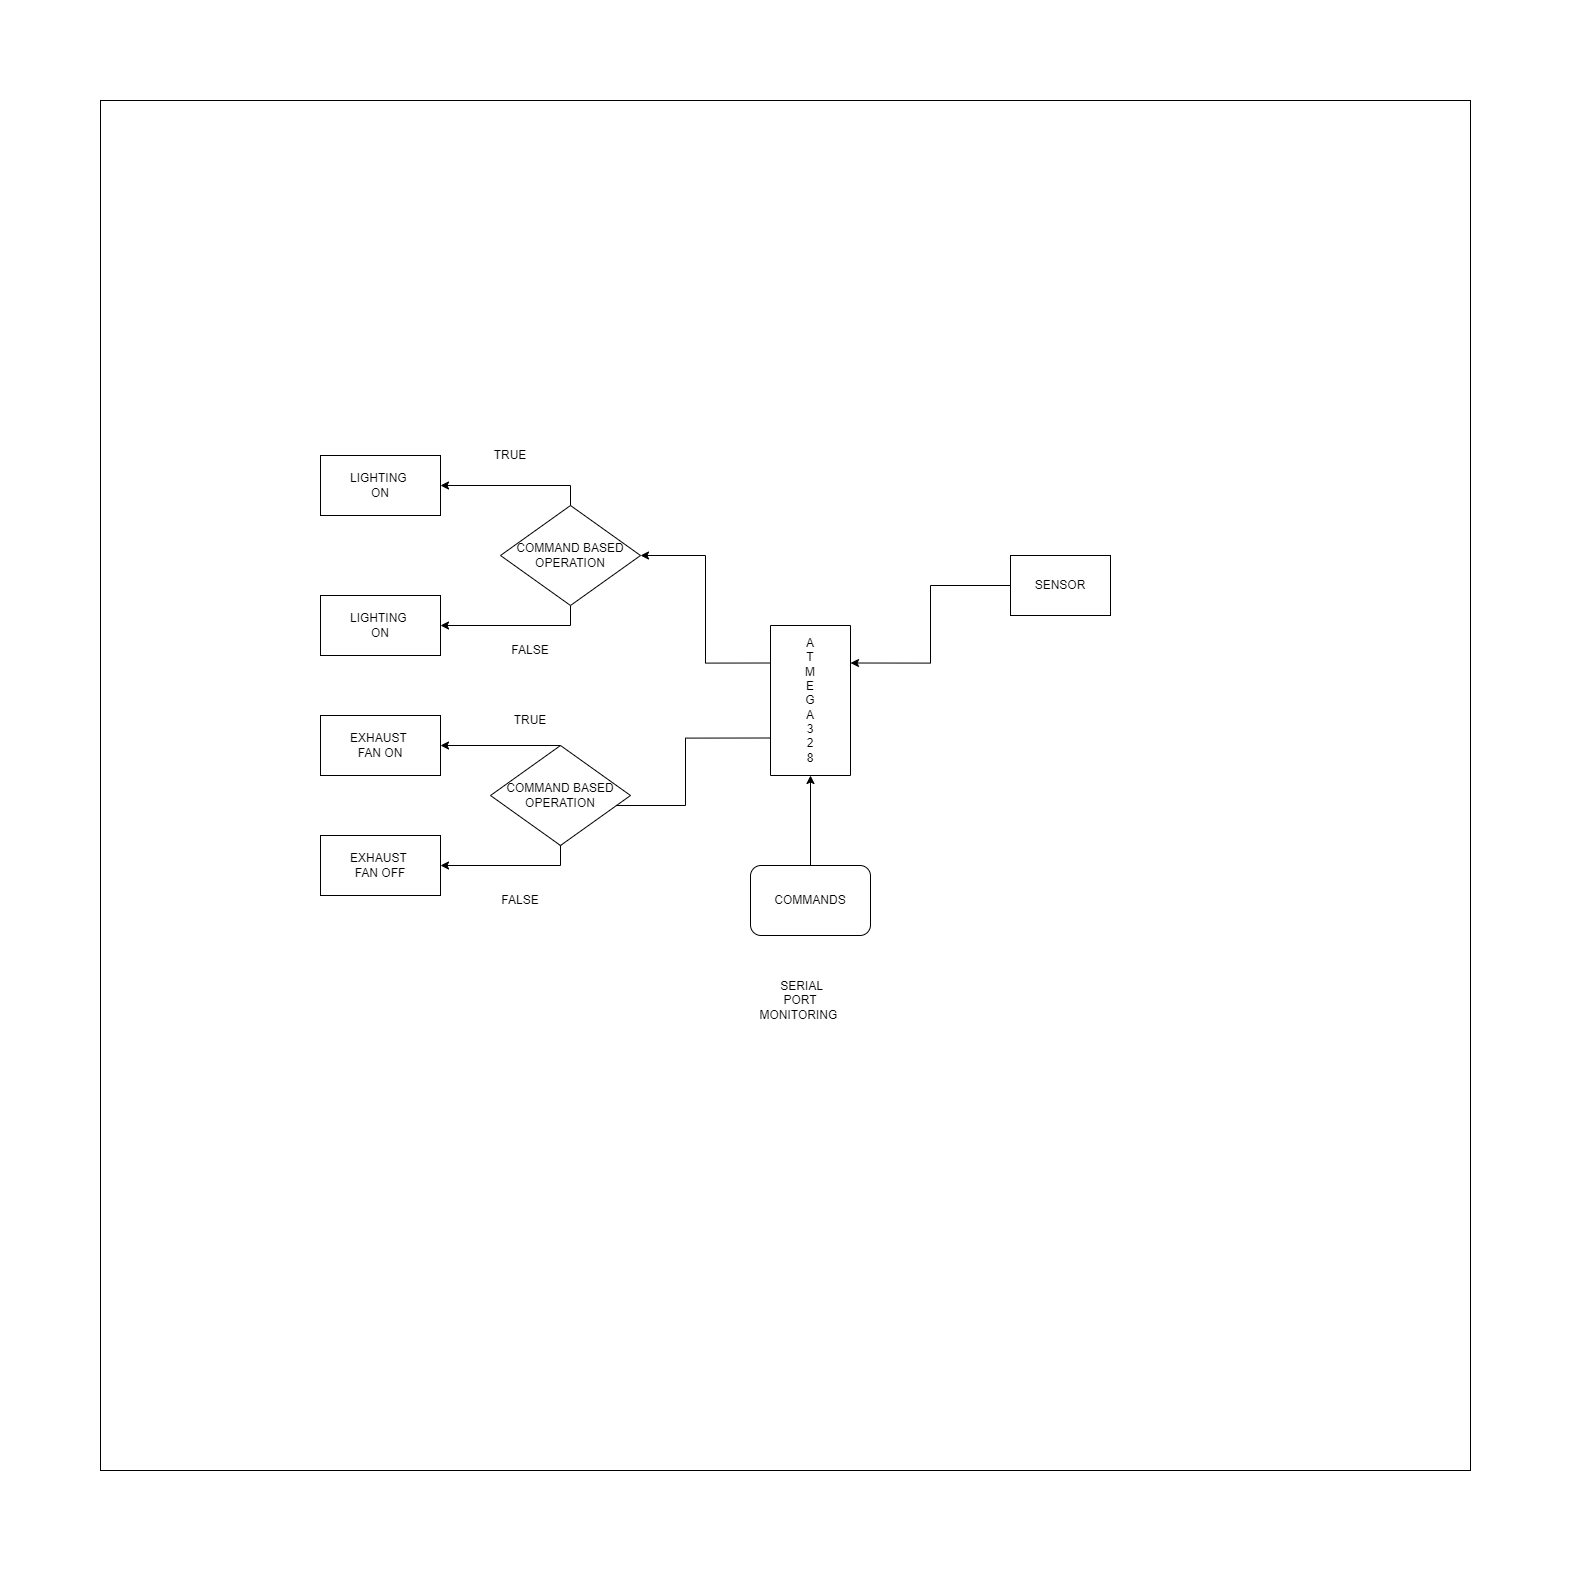

The diagram above was exported from draw.io. Its source (the exported page's mxGraphModel, read from the mxfile embedded in the PNG):
<mxGraphModel dx="2414" dy="2050" grid="1" gridSize="10" guides="1" tooltips="1" connect="1" arrows="1" fold="1" page="1" pageScale="1" pageWidth="850" pageHeight="1100" math="0" shadow="0">
  <root>
    <mxCell id="0" />
    <mxCell id="1" parent="0" />
    <mxCell id="Xe3XCcUFJR5smsc_0dqw-1" value="" style="whiteSpace=wrap;html=1;aspect=fixed;" vertex="1" parent="1">
      <mxGeometry x="-360" y="-555" width="1370" height="1370" as="geometry" />
    </mxCell>
    <mxCell id="Xe3XCcUFJR5smsc_0dqw-9" style="edgeStyle=orthogonalEdgeStyle;rounded=0;orthogonalLoop=1;jettySize=auto;html=1;entryX=1;entryY=0.5;entryDx=0;entryDy=0;" edge="1" parent="1" source="Xe3XCcUFJR5smsc_0dqw-2" target="Xe3XCcUFJR5smsc_0dqw-3">
      <mxGeometry relative="1" as="geometry" />
    </mxCell>
    <mxCell id="Xe3XCcUFJR5smsc_0dqw-2" value="COMMANDS" style="rounded=1;whiteSpace=wrap;html=1;" vertex="1" parent="1">
      <mxGeometry x="290" y="210" width="120" height="70" as="geometry" />
    </mxCell>
    <mxCell id="Xe3XCcUFJR5smsc_0dqw-21" style="edgeStyle=orthogonalEdgeStyle;rounded=0;orthogonalLoop=1;jettySize=auto;html=1;exitX=0.75;exitY=1;exitDx=0;exitDy=0;entryX=1;entryY=0.5;entryDx=0;entryDy=0;" edge="1" parent="1" source="Xe3XCcUFJR5smsc_0dqw-3" target="Xe3XCcUFJR5smsc_0dqw-20">
      <mxGeometry relative="1" as="geometry" />
    </mxCell>
    <mxCell id="Xe3XCcUFJR5smsc_0dqw-22" style="edgeStyle=orthogonalEdgeStyle;rounded=0;orthogonalLoop=1;jettySize=auto;html=1;exitX=0.25;exitY=1;exitDx=0;exitDy=0;entryX=1;entryY=0.5;entryDx=0;entryDy=0;" edge="1" parent="1" source="Xe3XCcUFJR5smsc_0dqw-3" target="Xe3XCcUFJR5smsc_0dqw-17">
      <mxGeometry relative="1" as="geometry" />
    </mxCell>
    <mxCell id="Xe3XCcUFJR5smsc_0dqw-3" value="A&lt;br&gt;T&lt;br&gt;M&lt;br&gt;E&lt;br&gt;G&lt;br&gt;A&lt;br&gt;3&lt;br&gt;2&lt;br&gt;8" style="rounded=0;whiteSpace=wrap;html=1;direction=south;" vertex="1" parent="1">
      <mxGeometry x="310" y="-30" width="80" height="150" as="geometry" />
    </mxCell>
    <mxCell id="Xe3XCcUFJR5smsc_0dqw-5" value="LIGHTING&amp;nbsp;&lt;br&gt;ON" style="rounded=0;whiteSpace=wrap;html=1;" vertex="1" parent="1">
      <mxGeometry x="-140" y="-200" width="120" height="60" as="geometry" />
    </mxCell>
    <mxCell id="Xe3XCcUFJR5smsc_0dqw-7" value="EXHAUST&amp;nbsp;&lt;br&gt;FAN ON" style="rounded=0;whiteSpace=wrap;html=1;" vertex="1" parent="1">
      <mxGeometry x="-140" y="60" width="120" height="60" as="geometry" />
    </mxCell>
    <mxCell id="Xe3XCcUFJR5smsc_0dqw-10" value="&amp;nbsp;SERIAL PORT&lt;br&gt;MONITORING&amp;nbsp;" style="text;html=1;strokeColor=none;fillColor=none;align=center;verticalAlign=middle;whiteSpace=wrap;rounded=0;" vertex="1" parent="1">
      <mxGeometry x="310" y="320" width="60" height="50" as="geometry" />
    </mxCell>
    <mxCell id="Xe3XCcUFJR5smsc_0dqw-24" style="edgeStyle=orthogonalEdgeStyle;rounded=0;orthogonalLoop=1;jettySize=auto;html=1;exitX=0.5;exitY=0;exitDx=0;exitDy=0;" edge="1" parent="1" source="Xe3XCcUFJR5smsc_0dqw-17" target="Xe3XCcUFJR5smsc_0dqw-5">
      <mxGeometry relative="1" as="geometry" />
    </mxCell>
    <mxCell id="Xe3XCcUFJR5smsc_0dqw-25" style="edgeStyle=orthogonalEdgeStyle;rounded=0;orthogonalLoop=1;jettySize=auto;html=1;exitX=0.5;exitY=1;exitDx=0;exitDy=0;" edge="1" parent="1" source="Xe3XCcUFJR5smsc_0dqw-17" target="Xe3XCcUFJR5smsc_0dqw-18">
      <mxGeometry relative="1" as="geometry" />
    </mxCell>
    <mxCell id="Xe3XCcUFJR5smsc_0dqw-17" value="COMMAND BASED OPERATION" style="rhombus;whiteSpace=wrap;html=1;" vertex="1" parent="1">
      <mxGeometry x="40" y="-150" width="140" height="100" as="geometry" />
    </mxCell>
    <mxCell id="Xe3XCcUFJR5smsc_0dqw-18" value="LIGHTING&amp;nbsp;&lt;br&gt;ON" style="rounded=0;whiteSpace=wrap;html=1;" vertex="1" parent="1">
      <mxGeometry x="-140" y="-60" width="120" height="60" as="geometry" />
    </mxCell>
    <mxCell id="Xe3XCcUFJR5smsc_0dqw-19" value="EXHAUST&amp;nbsp;&lt;br&gt;FAN OFF" style="rounded=0;whiteSpace=wrap;html=1;" vertex="1" parent="1">
      <mxGeometry x="-140" y="180" width="120" height="60" as="geometry" />
    </mxCell>
    <mxCell id="Xe3XCcUFJR5smsc_0dqw-26" style="edgeStyle=orthogonalEdgeStyle;rounded=0;orthogonalLoop=1;jettySize=auto;html=1;exitX=0.5;exitY=0;exitDx=0;exitDy=0;entryX=1;entryY=0.5;entryDx=0;entryDy=0;" edge="1" parent="1" source="Xe3XCcUFJR5smsc_0dqw-20" target="Xe3XCcUFJR5smsc_0dqw-7">
      <mxGeometry relative="1" as="geometry" />
    </mxCell>
    <mxCell id="Xe3XCcUFJR5smsc_0dqw-27" style="edgeStyle=orthogonalEdgeStyle;rounded=0;orthogonalLoop=1;jettySize=auto;html=1;exitX=0.5;exitY=1;exitDx=0;exitDy=0;" edge="1" parent="1" source="Xe3XCcUFJR5smsc_0dqw-20" target="Xe3XCcUFJR5smsc_0dqw-19">
      <mxGeometry relative="1" as="geometry" />
    </mxCell>
    <mxCell id="Xe3XCcUFJR5smsc_0dqw-20" value="" style="rhombus;whiteSpace=wrap;html=1;" vertex="1" parent="1">
      <mxGeometry x="60" y="110" width="80" height="80" as="geometry" />
    </mxCell>
    <mxCell id="Xe3XCcUFJR5smsc_0dqw-29" value="TRUE" style="text;html=1;strokeColor=none;fillColor=none;align=center;verticalAlign=middle;whiteSpace=wrap;rounded=0;" vertex="1" parent="1">
      <mxGeometry x="40" y="50" width="60" height="30" as="geometry" />
    </mxCell>
    <mxCell id="Xe3XCcUFJR5smsc_0dqw-30" value="TRUE" style="text;html=1;strokeColor=none;fillColor=none;align=center;verticalAlign=middle;whiteSpace=wrap;rounded=0;" vertex="1" parent="1">
      <mxGeometry x="20" y="-240" width="60" height="80" as="geometry" />
    </mxCell>
    <mxCell id="Xe3XCcUFJR5smsc_0dqw-31" value="FALSE" style="text;html=1;strokeColor=none;fillColor=none;align=center;verticalAlign=middle;whiteSpace=wrap;rounded=0;" vertex="1" parent="1">
      <mxGeometry x="40" y="-20" width="60" height="30" as="geometry" />
    </mxCell>
    <mxCell id="Xe3XCcUFJR5smsc_0dqw-32" value="FALSE" style="text;html=1;strokeColor=none;fillColor=none;align=center;verticalAlign=middle;whiteSpace=wrap;rounded=0;" vertex="1" parent="1">
      <mxGeometry x="30" y="230" width="60" height="30" as="geometry" />
    </mxCell>
    <mxCell id="Xe3XCcUFJR5smsc_0dqw-37" value="COMMAND BASED OPERATION" style="rhombus;whiteSpace=wrap;html=1;" vertex="1" parent="1">
      <mxGeometry x="30" y="90" width="140" height="100" as="geometry" />
    </mxCell>
    <mxCell id="Xe3XCcUFJR5smsc_0dqw-40" style="edgeStyle=orthogonalEdgeStyle;rounded=0;orthogonalLoop=1;jettySize=auto;html=1;entryX=0.25;entryY=0;entryDx=0;entryDy=0;" edge="1" parent="1" source="Xe3XCcUFJR5smsc_0dqw-39" target="Xe3XCcUFJR5smsc_0dqw-3">
      <mxGeometry relative="1" as="geometry" />
    </mxCell>
    <mxCell id="Xe3XCcUFJR5smsc_0dqw-39" value="SENSOR" style="rounded=0;whiteSpace=wrap;html=1;" vertex="1" parent="1">
      <mxGeometry x="550" y="-100" width="100" height="60" as="geometry" />
    </mxCell>
  </root>
</mxGraphModel>